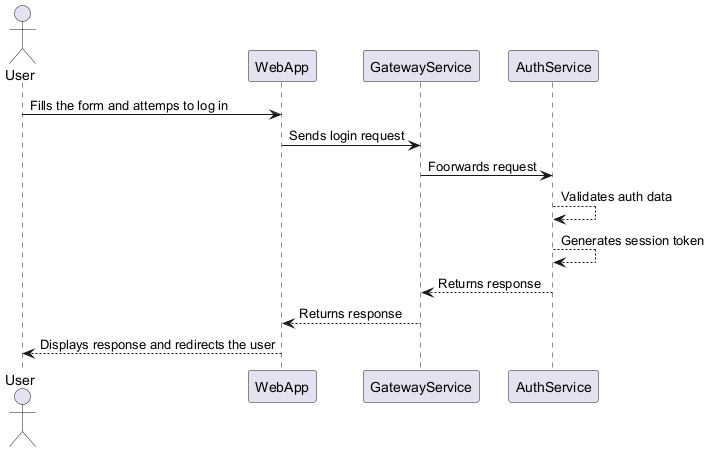

The diagram above was rendered by PlantUML. Its source (embedded in the PNG):
@startuml

actor User
participant WebApp
participant GatewayService
participant AuthService

User -> WebApp: Fills the form and attemps to log in
WebApp -> GatewayService: Sends login request
GatewayService -> AuthService: Foorwards request
AuthService --> AuthService: Validates auth data
AuthService --> AuthService: Generates session token
AuthService --> GatewayService: Returns response
GatewayService --> WebApp: Returns response
WebApp --> User: Displays response and redirects the user

@enduml